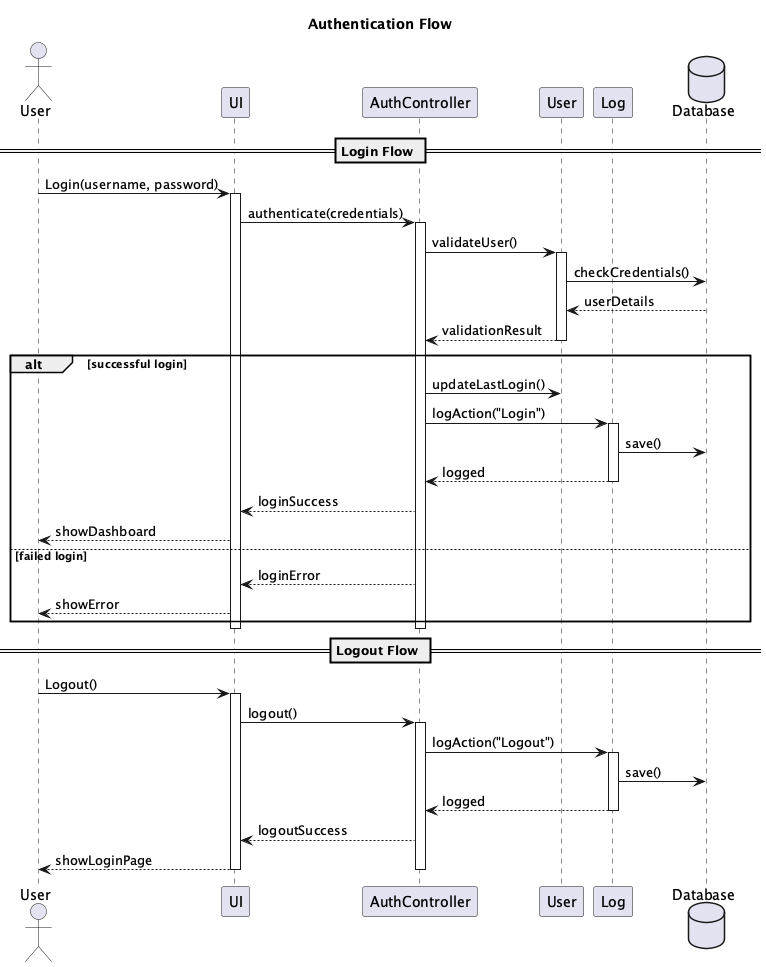

The diagram above was rendered by PlantUML. Its source (embedded in the PNG):
@startuml Authentication Flow
title Authentication Flow

actor User
participant "UI" as UI
participant "AuthController" as AC
participant "User" as U
participant "Log" as L
database "Database" as DB

== Login Flow ==
User -> UI: Login(username, password)
activate UI
UI -> AC: authenticate(credentials)
activate AC

AC -> U: validateUser()
activate U
U -> DB: checkCredentials()
DB --> U: userDetails
U --> AC: validationResult
deactivate U

alt successful login
    AC -> U: updateLastLogin()
    AC -> L: logAction("Login")
    activate L
    L -> DB: save()
    L --> AC: logged
    deactivate L
    AC --> UI: loginSuccess
    UI --> User: showDashboard
else failed login
    AC --> UI: loginError
    UI --> User: showError
end
deactivate AC
deactivate UI

== Logout Flow ==
User -> UI: Logout()
activate UI
UI -> AC: logout()
activate AC
AC -> L: logAction("Logout")
activate L
L -> DB: save()
L --> AC: logged
deactivate L
AC --> UI: logoutSuccess
UI --> User: showLoginPage
deactivate AC
deactivate UI

@enduml